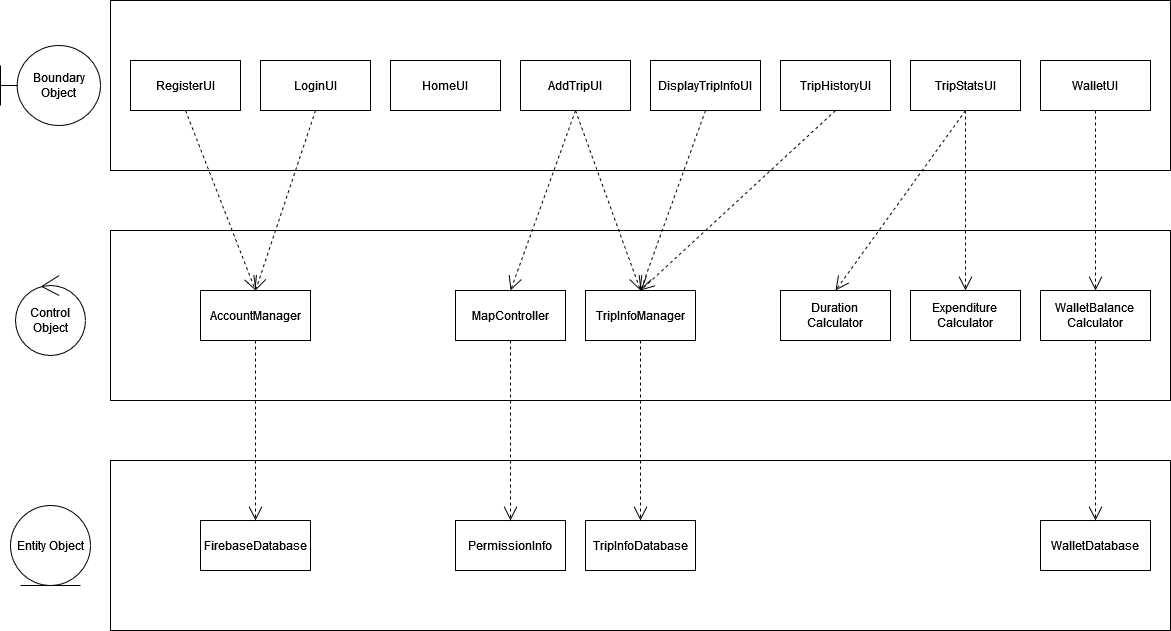

The diagram above was exported from draw.io. Its source (the exported page's mxGraphModel, read from the mxfile embedded in the PNG):
<mxGraphModel dx="1050" dy="545" grid="1" gridSize="10" guides="1" tooltips="1" connect="1" arrows="1" fold="1" page="1" pageScale="1" pageWidth="1100" pageHeight="850" math="0" shadow="0">
  <root>
    <mxCell id="0" />
    <mxCell id="1" parent="0" />
    <mxCell id="_FAapR_4iPAVnUTDTb2n-1" value="" style="rounded=0;whiteSpace=wrap;html=1;" parent="1" vertex="1">
      <mxGeometry x="120" y="120" width="1060" height="170" as="geometry" />
    </mxCell>
    <mxCell id="_FAapR_4iPAVnUTDTb2n-2" value="" style="rounded=0;whiteSpace=wrap;html=1;" parent="1" vertex="1">
      <mxGeometry x="120" y="350" width="1060" height="170" as="geometry" />
    </mxCell>
    <mxCell id="_FAapR_4iPAVnUTDTb2n-3" value="" style="rounded=0;whiteSpace=wrap;html=1;" parent="1" vertex="1">
      <mxGeometry x="120" y="580" width="1060" height="170" as="geometry" />
    </mxCell>
    <mxCell id="_FAapR_4iPAVnUTDTb2n-4" value="Boundary Object" style="shape=umlBoundary;whiteSpace=wrap;html=1;" parent="1" vertex="1">
      <mxGeometry x="10" y="165" width="100" height="80" as="geometry" />
    </mxCell>
    <mxCell id="_FAapR_4iPAVnUTDTb2n-5" value="Control Object" style="ellipse;shape=umlControl;whiteSpace=wrap;html=1;" parent="1" vertex="1">
      <mxGeometry x="25" y="395" width="70" height="80" as="geometry" />
    </mxCell>
    <mxCell id="_FAapR_4iPAVnUTDTb2n-6" value="Entity Object" style="ellipse;shape=umlEntity;whiteSpace=wrap;html=1;" parent="1" vertex="1">
      <mxGeometry x="20" y="625" width="80" height="80" as="geometry" />
    </mxCell>
    <mxCell id="0uWIlSkQ6d2pZZtXcmLH-1" value="RegisterUI" style="html=1;whiteSpace=wrap;" parent="1" vertex="1">
      <mxGeometry x="140" y="180" width="110" height="50" as="geometry" />
    </mxCell>
    <mxCell id="0uWIlSkQ6d2pZZtXcmLH-2" value="LoginUI" style="html=1;whiteSpace=wrap;" parent="1" vertex="1">
      <mxGeometry x="270" y="180" width="110" height="50" as="geometry" />
    </mxCell>
    <mxCell id="0uWIlSkQ6d2pZZtXcmLH-3" value="HomeUI" style="html=1;whiteSpace=wrap;" parent="1" vertex="1">
      <mxGeometry x="400" y="180" width="110" height="50" as="geometry" />
    </mxCell>
    <mxCell id="0uWIlSkQ6d2pZZtXcmLH-4" value="AddTripUI" style="html=1;whiteSpace=wrap;" parent="1" vertex="1">
      <mxGeometry x="530" y="180" width="110" height="50" as="geometry" />
    </mxCell>
    <mxCell id="0uWIlSkQ6d2pZZtXcmLH-6" value="DisplayTripInfoUI" style="html=1;whiteSpace=wrap;" parent="1" vertex="1">
      <mxGeometry x="660" y="180" width="110" height="50" as="geometry" />
    </mxCell>
    <mxCell id="0uWIlSkQ6d2pZZtXcmLH-7" value="TripHistoryUI" style="html=1;whiteSpace=wrap;" parent="1" vertex="1">
      <mxGeometry x="790" y="180" width="110" height="50" as="geometry" />
    </mxCell>
    <mxCell id="0uWIlSkQ6d2pZZtXcmLH-8" value="TripStatsUI" style="html=1;whiteSpace=wrap;" parent="1" vertex="1">
      <mxGeometry x="920" y="180" width="110" height="50" as="geometry" />
    </mxCell>
    <mxCell id="0uWIlSkQ6d2pZZtXcmLH-9" value="WalletUI" style="html=1;whiteSpace=wrap;" parent="1" vertex="1">
      <mxGeometry x="1050" y="180" width="110" height="50" as="geometry" />
    </mxCell>
    <mxCell id="0uWIlSkQ6d2pZZtXcmLH-10" value="AccountManager" style="html=1;whiteSpace=wrap;" parent="1" vertex="1">
      <mxGeometry x="210" y="410" width="110" height="50" as="geometry" />
    </mxCell>
    <mxCell id="0uWIlSkQ6d2pZZtXcmLH-12" value="FirebaseDatabase" style="html=1;whiteSpace=wrap;" parent="1" vertex="1">
      <mxGeometry x="210" y="640" width="110" height="50" as="geometry" />
    </mxCell>
    <mxCell id="0uWIlSkQ6d2pZZtXcmLH-13" value="TripInfoManager" style="html=1;whiteSpace=wrap;" parent="1" vertex="1">
      <mxGeometry x="595" y="410" width="110" height="50" as="geometry" />
    </mxCell>
    <mxCell id="0uWIlSkQ6d2pZZtXcmLH-14" value="TripInfoDatabase" style="html=1;whiteSpace=wrap;" parent="1" vertex="1">
      <mxGeometry x="595" y="640" width="110" height="50" as="geometry" />
    </mxCell>
    <mxCell id="0uWIlSkQ6d2pZZtXcmLH-17" value="MapController" style="html=1;whiteSpace=wrap;" parent="1" vertex="1">
      <mxGeometry x="465" y="410" width="110" height="50" as="geometry" />
    </mxCell>
    <mxCell id="0uWIlSkQ6d2pZZtXcmLH-18" value="PermissionInfo" style="html=1;whiteSpace=wrap;" parent="1" vertex="1">
      <mxGeometry x="465" y="640" width="110" height="50" as="geometry" />
    </mxCell>
    <mxCell id="0uWIlSkQ6d2pZZtXcmLH-19" value="Expenditure&lt;br&gt;Calculator" style="html=1;whiteSpace=wrap;" parent="1" vertex="1">
      <mxGeometry x="920" y="410" width="110" height="50" as="geometry" />
    </mxCell>
    <mxCell id="0uWIlSkQ6d2pZZtXcmLH-20" value="Duration&lt;br&gt;Calculator" style="html=1;whiteSpace=wrap;" parent="1" vertex="1">
      <mxGeometry x="790" y="410" width="110" height="50" as="geometry" />
    </mxCell>
    <mxCell id="0uWIlSkQ6d2pZZtXcmLH-21" value="WalletDatabase" style="html=1;whiteSpace=wrap;" parent="1" vertex="1">
      <mxGeometry x="1050" y="640" width="110" height="50" as="geometry" />
    </mxCell>
    <mxCell id="0uWIlSkQ6d2pZZtXcmLH-22" value="WalletBalance&lt;br&gt;Calculator" style="html=1;whiteSpace=wrap;" parent="1" vertex="1">
      <mxGeometry x="1050" y="410" width="110" height="50" as="geometry" />
    </mxCell>
    <mxCell id="0uWIlSkQ6d2pZZtXcmLH-23" value="" style="endArrow=open;endSize=12;dashed=1;html=1;rounded=0;exitX=0.5;exitY=1;exitDx=0;exitDy=0;entryX=0.5;entryY=0;entryDx=0;entryDy=0;" parent="1" source="0uWIlSkQ6d2pZZtXcmLH-1" target="0uWIlSkQ6d2pZZtXcmLH-10" edge="1">
      <mxGeometry width="160" relative="1" as="geometry">
        <mxPoint x="200" y="260" as="sourcePoint" />
        <mxPoint x="360" y="260" as="targetPoint" />
      </mxGeometry>
    </mxCell>
    <mxCell id="0uWIlSkQ6d2pZZtXcmLH-26" value="" style="endArrow=open;endSize=12;dashed=1;html=1;rounded=0;exitX=0.5;exitY=1;exitDx=0;exitDy=0;entryX=0.5;entryY=0;entryDx=0;entryDy=0;" parent="1" source="0uWIlSkQ6d2pZZtXcmLH-2" target="0uWIlSkQ6d2pZZtXcmLH-10" edge="1">
      <mxGeometry width="160" relative="1" as="geometry">
        <mxPoint x="270" y="240" as="sourcePoint" />
        <mxPoint x="400" y="420" as="targetPoint" />
      </mxGeometry>
    </mxCell>
    <mxCell id="0uWIlSkQ6d2pZZtXcmLH-27" value="" style="endArrow=open;endSize=12;dashed=1;html=1;rounded=0;exitX=0.5;exitY=1;exitDx=0;exitDy=0;entryX=0.5;entryY=0;entryDx=0;entryDy=0;" parent="1" source="0uWIlSkQ6d2pZZtXcmLH-10" target="0uWIlSkQ6d2pZZtXcmLH-12" edge="1">
      <mxGeometry width="160" relative="1" as="geometry">
        <mxPoint x="270" y="460" as="sourcePoint" />
        <mxPoint x="210" y="640" as="targetPoint" />
      </mxGeometry>
    </mxCell>
    <mxCell id="0uWIlSkQ6d2pZZtXcmLH-28" value="" style="endArrow=open;endSize=12;dashed=1;html=1;rounded=0;exitX=0.5;exitY=1;exitDx=0;exitDy=0;entryX=0.5;entryY=0;entryDx=0;entryDy=0;" parent="1" source="0uWIlSkQ6d2pZZtXcmLH-4" target="0uWIlSkQ6d2pZZtXcmLH-17" edge="1">
      <mxGeometry width="160" relative="1" as="geometry">
        <mxPoint x="575" y="245" as="sourcePoint" />
        <mxPoint x="515" y="425" as="targetPoint" />
      </mxGeometry>
    </mxCell>
    <mxCell id="0uWIlSkQ6d2pZZtXcmLH-29" value="" style="endArrow=open;endSize=12;dashed=1;html=1;rounded=0;exitX=0.5;exitY=1;exitDx=0;exitDy=0;entryX=0.5;entryY=0;entryDx=0;entryDy=0;" parent="1" source="0uWIlSkQ6d2pZZtXcmLH-4" target="0uWIlSkQ6d2pZZtXcmLH-13" edge="1">
      <mxGeometry width="160" relative="1" as="geometry">
        <mxPoint x="595" y="240" as="sourcePoint" />
        <mxPoint x="530" y="420" as="targetPoint" />
      </mxGeometry>
    </mxCell>
    <mxCell id="0uWIlSkQ6d2pZZtXcmLH-30" value="" style="endArrow=open;endSize=12;dashed=1;html=1;rounded=0;exitX=0.5;exitY=1;exitDx=0;exitDy=0;entryX=0.5;entryY=0;entryDx=0;entryDy=0;" parent="1" source="0uWIlSkQ6d2pZZtXcmLH-13" target="0uWIlSkQ6d2pZZtXcmLH-14" edge="1">
      <mxGeometry width="160" relative="1" as="geometry">
        <mxPoint x="640" y="480" as="sourcePoint" />
        <mxPoint x="705" y="660" as="targetPoint" />
      </mxGeometry>
    </mxCell>
    <mxCell id="0uWIlSkQ6d2pZZtXcmLH-31" value="" style="endArrow=open;endSize=12;dashed=1;html=1;rounded=0;exitX=0.5;exitY=1;exitDx=0;exitDy=0;entryX=0.5;entryY=0;entryDx=0;entryDy=0;" parent="1" source="0uWIlSkQ6d2pZZtXcmLH-17" target="0uWIlSkQ6d2pZZtXcmLH-18" edge="1">
      <mxGeometry width="160" relative="1" as="geometry">
        <mxPoint x="480" y="490" as="sourcePoint" />
        <mxPoint x="480" y="670" as="targetPoint" />
      </mxGeometry>
    </mxCell>
    <mxCell id="0uWIlSkQ6d2pZZtXcmLH-32" value="" style="endArrow=open;endSize=12;dashed=1;html=1;rounded=0;exitX=0.5;exitY=1;exitDx=0;exitDy=0;entryX=0.5;entryY=0;entryDx=0;entryDy=0;" parent="1" source="0uWIlSkQ6d2pZZtXcmLH-6" target="0uWIlSkQ6d2pZZtXcmLH-13" edge="1">
      <mxGeometry width="160" relative="1" as="geometry">
        <mxPoint x="700" y="240" as="sourcePoint" />
        <mxPoint x="765" y="420" as="targetPoint" />
      </mxGeometry>
    </mxCell>
    <mxCell id="0uWIlSkQ6d2pZZtXcmLH-33" value="" style="endArrow=open;endSize=12;dashed=1;html=1;rounded=0;exitX=0.5;exitY=1;exitDx=0;exitDy=0;entryX=0.5;entryY=0;entryDx=0;entryDy=0;" parent="1" source="0uWIlSkQ6d2pZZtXcmLH-7" target="0uWIlSkQ6d2pZZtXcmLH-13" edge="1">
      <mxGeometry width="160" relative="1" as="geometry">
        <mxPoint x="725" y="240" as="sourcePoint" />
        <mxPoint x="660" y="420" as="targetPoint" />
      </mxGeometry>
    </mxCell>
    <mxCell id="0uWIlSkQ6d2pZZtXcmLH-34" value="" style="endArrow=open;endSize=12;dashed=1;html=1;rounded=0;exitX=0.5;exitY=1;exitDx=0;exitDy=0;entryX=0.5;entryY=0;entryDx=0;entryDy=0;" parent="1" source="0uWIlSkQ6d2pZZtXcmLH-8" target="0uWIlSkQ6d2pZZtXcmLH-20" edge="1">
      <mxGeometry width="160" relative="1" as="geometry">
        <mxPoint x="855" y="240" as="sourcePoint" />
        <mxPoint x="660" y="420" as="targetPoint" />
      </mxGeometry>
    </mxCell>
    <mxCell id="0uWIlSkQ6d2pZZtXcmLH-35" value="" style="endArrow=open;endSize=12;dashed=1;html=1;rounded=0;exitX=0.5;exitY=1;exitDx=0;exitDy=0;entryX=0.5;entryY=0;entryDx=0;entryDy=0;" parent="1" source="0uWIlSkQ6d2pZZtXcmLH-8" target="0uWIlSkQ6d2pZZtXcmLH-19" edge="1">
      <mxGeometry width="160" relative="1" as="geometry">
        <mxPoint x="985" y="240" as="sourcePoint" />
        <mxPoint x="855" y="420" as="targetPoint" />
      </mxGeometry>
    </mxCell>
    <mxCell id="0uWIlSkQ6d2pZZtXcmLH-36" value="" style="endArrow=open;endSize=12;dashed=1;html=1;rounded=0;exitX=0.5;exitY=1;exitDx=0;exitDy=0;entryX=0.5;entryY=0;entryDx=0;entryDy=0;" parent="1" source="0uWIlSkQ6d2pZZtXcmLH-9" target="0uWIlSkQ6d2pZZtXcmLH-22" edge="1">
      <mxGeometry width="160" relative="1" as="geometry">
        <mxPoint x="985" y="240" as="sourcePoint" />
        <mxPoint x="985" y="420" as="targetPoint" />
      </mxGeometry>
    </mxCell>
    <mxCell id="0uWIlSkQ6d2pZZtXcmLH-37" value="" style="endArrow=open;endSize=12;dashed=1;html=1;rounded=0;exitX=0.5;exitY=1;exitDx=0;exitDy=0;entryX=0.5;entryY=0;entryDx=0;entryDy=0;" parent="1" source="0uWIlSkQ6d2pZZtXcmLH-22" target="0uWIlSkQ6d2pZZtXcmLH-21" edge="1">
      <mxGeometry width="160" relative="1" as="geometry">
        <mxPoint x="1100" y="470" as="sourcePoint" />
        <mxPoint x="1100" y="650" as="targetPoint" />
      </mxGeometry>
    </mxCell>
  </root>
</mxGraphModel>